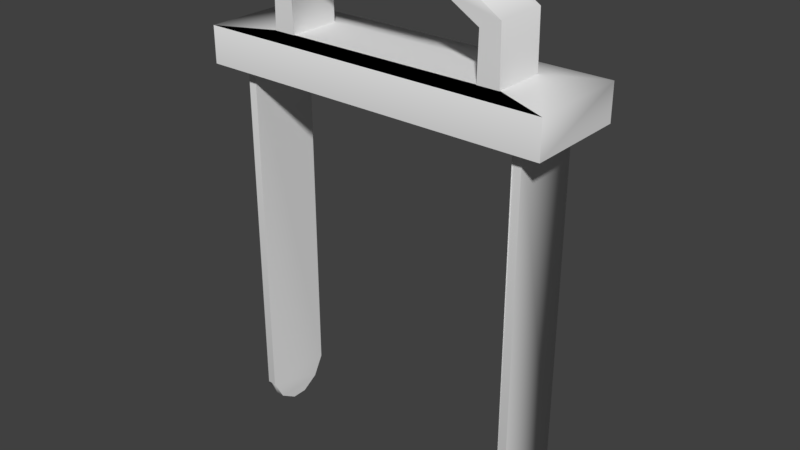# Source: Lever.Handle.blend  (saved by Blender 2.93.20; exported with 4.5.12 LTS)
import bpy
from mathutils import Matrix  # noqa: F401  (used for matrix-valued properties, if any)

bpy.ops.wm.read_factory_settings(use_empty=True)
scene = bpy.context.scene
scene.name = 'Scene'

# ---- collections
col_collection_1 = bpy.data.collections.new('Collection 1'); scene.collection.children.link(col_collection_1)

# ---- materials (node trees are filled in below, after node groups)
mat_002 = bpy.data.materials.new('.002')
mat_002.alpha_threshold = 0.0
mat_002.use_transparent_shadow = False
mat_002.specular_color = (0.0, 0.0, 0.0)
mat_002.roughness = 0.5
mat_000 = bpy.data.materials.new('.000')
mat_000.alpha_threshold = 0.0
mat_000.use_transparent_shadow = False
mat_000.specular_color = (0.0, 0.0, 0.0)
mat_000.roughness = 0.5

# ---- material node trees

# ---- world
world_world = bpy.data.worlds.new('World'); scene.world = world_world
world_world.color = (0.05088, 0.05088, 0.05088)
world_world.use_sun_shadow = False
world_world.sun_shadow_jitter_overblur = 0.0
world_world.cycles.sampling_method = 'MANUAL'

# ---- meshes
me_0016 = bpy.data.meshes.new('.0016')
me_0016.from_pydata([(0.8943, -0.2653, 1.953), (0.8943, -0.2653, 1.769), (-0.8943, -0.2653, 1.769), (-0.8943, -0.2653, 1.953), (0.6149, -0.137, 1.953), (0.503, -0.137, 1.953), (-0.5029, -0.137, 1.953), (0.7631, -0.1863, 1.833), (0.7186, -0.1863, -0.003943), (0.7186, -0.1841, 1.833), (-0.6151, -0.137, 1.953), (0.7631, -0.1863, -0.003943), (0.7631, -0.1289, -0.1068), (0.7186, -0.1289, -0.1068), (-0.7631, -0.1289, -0.1068), (-0.7631, -0.1863, -0.003943), (-0.7186, -0.1289, -0.1068), (-0.7186, -0.1863, -0.003943), (-0.7631, -0.1863, 1.833), (-0.7186, -0.1841, 1.833)], [], [(0, 2, 1), (3, 2, 0), (4, 3, 0), (5, 3, 4), (6, 3, 5), (7, 9, 8), (6, 10, 3), (11, 13, 12), (14, 16, 15), (7, 8, 11), (11, 8, 13), (16, 17, 15), (15, 17, 18), (17, 19, 18)])
me_0016.polygons.foreach_set('use_smooth', [True] * 14)
_uv = me_0016.uv_layers.new(name='UV0')
_uv.uv.foreach_set('vector', [0.04021, 0.06346, 0.2619, 0.04062, 0.04021, 0.04062, 0.2619, 0.06346, 0.2619, 0.04062, 0.04021, 0.06346, 0.07484, 0.0791, 0.2619, 0.06346, 0.04021, 0.06346, 0.0887, 0.0791, 0.2619, 0.06346, 0.07484, 0.0791, 0.2134, 0.0791, 0.2619, 0.06346, 0.0887, 0.0791, 0.7768, 0.008356, 0.7645, 0.008356, 0.7645, 0.519, 0.2134, 0.0791, 0.2273, 0.0791, 0.2619, 0.06346, 0.7768, 0.519, 0.7645, 0.5475, 0.7768, 0.5475, 0.7768, 0.5475, 0.7645, 0.5475, 0.7768, 0.519, 0.7768, 0.008356, 0.7645, 0.519, 0.7768, 0.519, 0.7768, 0.519, 0.7645, 0.519, 0.7645, 0.5475, 0.7645, 0.5475, 0.7645, 0.519, 0.7768, 0.519, 0.7768, 0.519, 0.7645, 0.519, 0.7768, 0.008356, 0.7645, 0.519, 0.7645, 0.008356, 0.7768, 0.008356])
me_0016.materials.append(mat_002)
me_0016.use_remesh_preserve_volume = False
me_0016.use_remesh_preserve_attributes = False
me_0016.use_mirror_vertex_groups = False
me_0016.update()
me_0007 = bpy.data.meshes.new('.0007')
me_0007.from_pydata([(-0.7631, 0.173, -0.003943), (-0.7631, -0.1863, 1.833), (-0.7631, -0.1863, -0.003943), (0.7631, 0.173, -0.003943), (0.7631, -0.1863, -0.003943), (0.7631, -0.1863, 1.833), (-0.8943, -0.2653, 1.769), (0.8943, -0.2653, 1.769), (0.8943, 0.252, 1.769), (-0.8943, 0.252, 1.769), (-0.8943, 0.252, 1.769), (0.8943, 0.252, 1.769), (0.8943, 0.252, 1.953), (-0.8943, 0.252, 1.953), (-0.6151, -0.1413, 1.953), (-0.8943, -0.2653, 1.953), (-0.5029, -0.1413, 1.953), (0.503, -0.1413, 1.953), (0.6149, -0.1413, 1.953), (0.8943, -0.2653, 1.953), (0.8943, -0.2653, 1.769), (0.8943, 0.252, 1.769), (-0.8943, 0.252, 1.769), (-0.5029, 0.1259, 1.953), (0.503, 0.1259, 1.953), (0.6149, 0.1259, 1.953), (0.6149, -0.1413, 1.953), (0.503, -0.1413, 1.953), (0.5079, -0.1413, 2.187), (0.503, -0.1413, 1.953), (0.5079, 0.1259, 2.187), (0.5079, -0.1413, 2.187), (-0.6151, 0.1259, 1.953), (-0.5029, 0.1259, 1.953), (-0.5084, 0.1259, 2.186), (-0.6095, 0.1259, 2.234), (-0.5029, 0.1259, 1.953), (-0.5084, -0.1413, 2.186), (-0.5084, 0.1259, 2.186), (-0.6151, -0.1413, 1.953), (-0.6151, 0.1259, 1.953), (-0.6095, 0.1259, 2.234), (0.5079, 0.1259, 2.187), (0.6101, 0.1259, 2.233), (0.3575, 0.1259, 2.393), (0.6101, 0.1259, 2.233), (0.6101, -0.1413, 2.233), (0.3575, -0.1413, 2.393), (-0.5084, -0.1413, 2.186), (-0.6095, -0.1413, 2.234), (-0.3577, -0.1413, 2.393), (-0.6095, -0.1413, 2.234), (-0.3577, 0.1259, 2.393), (0.3139, -0.1413, 2.304), (0.3139, 0.1259, 2.304), (-0.3137, 0.1259, 2.304), (-0.3137, -0.1413, 2.304), (0.3139, 0.1259, 2.304), (-0.3137, -0.1413, 2.304), (-0.8943, -0.2653, 1.769), (-0.7186, -0.1863, -0.003943), (-0.7631, -0.1332, -0.1068), (-0.7631, 0.1178, -0.1068), (-0.7631, -0.1332, -0.1068), (-0.7186, -0.1332, -0.1068), (-0.7186, 0.173, 1.833), (-0.7186, 0.173, -0.003943), (-0.7186, -0.1885, 1.833), (-0.7186, -0.04753, -0.1608), (-0.7631, -0.04753, -0.1608), (-0.7186, 0.1178, -0.1068), (-0.7186, -0.1332, -0.1068), (0.7186, 0.173, 1.833), (0.7186, 0.173, -0.003943), (0.7631, 0.173, 1.833), (0.7186, -0.1885, 1.833), (0.7186, -0.1863, -0.003943), (0.7186, 0.173, -0.003943), (-0.6151, 0.1259, 1.953), (-0.6151, -0.1413, 1.953), (-0.5029, -0.1413, 1.953), (0.6149, 0.1259, 1.953), (0.503, 0.1259, 1.953), (0.6149, 0.1259, 1.953), (0.503, 0.1259, 1.953), (-0.5029, -0.1413, 1.953), (0.6149, -0.1413, 1.953), (0.6101, -0.1413, 2.233), (0.7631, -0.1332, -0.1068), (0.7631, 0.1178, -0.1068), (0.7631, -0.1332, -0.1068), (0.7186, -0.1332, -0.1068), (-0.7631, 0.173, 1.833), (0.7186, 0.173, 1.833), (0.7186, -0.04753, -0.1608), (0.7631, -0.04753, -0.1608), (0.7186, 0.1178, -0.1068), (0.7186, -0.1332, -0.1068), (-0.3137, 0.1259, 2.304), (0.3139, -0.1413, 2.304), (0.7186, 0.03209, -0.1608), (0.7631, 0.03209, -0.1608), (0.7631, 0.1178, -0.1068), (0.7186, 0.1178, -0.1068), (0.7631, 0.1178, -0.1068), (-0.7186, 0.03209, -0.1608), (-0.7631, 0.1178, -0.1068), (-0.7631, 0.03209, -0.1608), (-0.7186, 0.03209, -0.1608), (-0.7186, 0.1178, -0.1068), (-0.7186, 0.1178, -0.1068), (-0.7631, 0.1178, -0.1068), (0.7186, 0.1178, -0.1068), (0.7186, 0.03209, -0.1608), (-0.7631, -0.04753, -0.1608), (-0.7186, 0.173, -0.003943), (0.7631, -0.04753, -0.1608), (-0.7186, -0.04753, -0.1608), (-0.7631, 0.03209, -0.1608), (-0.7186, 0.173, 1.833), (0.7631, 0.03209, -0.1608), (0.7186, -0.04753, -0.1608)], [], [(0, 2, 1), (3, 5, 4), (6, 8, 7), (6, 9, 8), (10, 12, 11), (10, 13, 12), (13, 15, 14), (15, 16, 14), (15, 17, 16), (15, 18, 17), (15, 19, 18), (20, 21, 12), (15, 13, 22), (16, 24, 23), (16, 17, 24), (25, 19, 12), (25, 18, 19), (26, 28, 27), (29, 31, 30), (32, 34, 33), (32, 35, 34), (36, 38, 37), (39, 41, 40), (42, 44, 43), (45, 47, 46), (45, 44, 47), (48, 50, 49), (51, 52, 41), (51, 50, 52), (53, 55, 54), (53, 56, 55), (57, 52, 44), (47, 50, 58), (13, 25, 12), (13, 24, 25), (13, 23, 24), (59, 15, 22), (60, 2, 61), (62, 63, 2), (64, 60, 61), (65, 67, 66), (68, 64, 69), (70, 60, 71), (72, 74, 73), (75, 77, 76), (60, 66, 67), (44, 52, 50), (44, 50, 47), (5, 3, 74), (78, 23, 13), (78, 13, 14), (79, 80, 49), (39, 51, 41), (81, 82, 43), (83, 45, 46), (84, 29, 30), (82, 42, 43), (85, 36, 37), (80, 48, 49), (20, 12, 19), (86, 83, 46), (26, 87, 28), (76, 88, 4), (89, 4, 90), (91, 88, 76), (92, 0, 1), (93, 77, 75), (94, 95, 91), (96, 97, 76), (34, 35, 98), (38, 55, 56), (28, 87, 99), (31, 53, 54), (37, 38, 56), (48, 58, 50), (30, 31, 54), (42, 57, 44), (98, 35, 52), (98, 52, 57), (99, 87, 47), (99, 47, 58), (3, 4, 89), (100, 102, 101), (96, 76, 77), (103, 3, 104), (70, 71, 105), (106, 108, 107), (109, 108, 106), (0, 62, 2), (110, 111, 0), (70, 66, 60), (112, 102, 100), (96, 113, 97), (69, 64, 61), (114, 63, 62), (73, 74, 3), (73, 3, 103), (115, 110, 0), (115, 0, 92), (88, 91, 95), (90, 116, 89), (105, 71, 117), (108, 68, 107), (114, 62, 118), (69, 107, 68), (119, 115, 92), (95, 94, 101), (116, 120, 89), (100, 101, 94), (113, 121, 97)])
me_0007.polygons.foreach_set('use_smooth', [True] * 110)
_uv = me_0007.uv_layers.new(name='UV0')
_uv.uv.foreach_set('vector', [0.7768, 0.519, 0.8773, 0.519, 0.8773, 0.008356, 0.7768, 0.519, 0.8773, 0.008356, 0.8773, 0.519, 0.2619, 0.1507, 0.04021, 0.2151, 0.04021, 0.1507, 0.2619, 0.1507, 0.2619, 0.2151, 0.04021, 0.2151, 0.2619, 0.04062, 0.04021, 0.06346, 0.04021, 0.04062, 0.2619, 0.04062, 0.2619, 0.06346, 0.04021, 0.06346, 0.2619, 0.06346, 0.2619, 0.1278, 0.2273, 0.1122, 0.2619, 0.1278, 0.2134, 0.1122, 0.2273, 0.1122, 0.2619, 0.1278, 0.0887, 0.1122, 0.2134, 0.1122, 0.2619, 0.1278, 0.07484, 0.1122, 0.0887, 0.1122, 0.2619, 0.1278, 0.04021, 0.1278, 0.07484, 0.1122, 0.01737, 0.1278, 0.01737, 0.06346, 0.04021, 0.06346, 0.2619, 0.1278, 0.2619, 0.06346, 0.2847, 0.06346, 0.2134, 0.1122, 0.0887, 0.0791, 0.2134, 0.0791, 0.2134, 0.1122, 0.0887, 0.1122, 0.0887, 0.0791, 0.07484, 0.0791, 0.04021, 0.1278, 0.04021, 0.06346, 0.07484, 0.0791, 0.07484, 0.1122, 0.04021, 0.1278, 0.2393, 0.2248, 0.2234, 0.2597, 0.2226, 0.2248, 0.02234, 0.4197, 0.06393, 0.4197, 0.06393, 0.4671, 0.05601, 0.3957, 0.0719, 0.361, 0.07273, 0.3957, 0.05601, 0.3957, 0.05684, 0.3538, 0.0719, 0.361, 0.2731, 0.4671, 0.2318, 0.4671, 0.2318, 0.4197, 0.02054, 0.29, 0.05812, 0.33, 0.0208, 0.3299, 0.2234, 0.3608, 0.2009, 0.3301, 0.2386, 0.354, 0.2394, 0.3301, 0.2009, 0.2903, 0.2394, 0.2903, 0.2394, 0.3301, 0.2009, 0.3301, 0.2009, 0.2903, 0.0719, 0.2594, 0.09437, 0.2903, 0.05684, 0.2667, 0.05822, 0.2902, 0.09437, 0.3301, 0.05812, 0.33, 0.05822, 0.2902, 0.09437, 0.2903, 0.09437, 0.3301, 0.09303, 0.4197, 0.2045, 0.4671, 0.09303, 0.4671, 0.09303, 0.4197, 0.2045, 0.4197, 0.2045, 0.4671, 0.1944, 0.3434, 0.09437, 0.3301, 0.2009, 0.3301, 0.2009, 0.2903, 0.09437, 0.2903, 0.1009, 0.277, 0.2619, 0.06346, 0.07484, 0.0791, 0.04021, 0.06346, 0.2619, 0.06346, 0.0887, 0.0791, 0.07484, 0.0791, 0.2619, 0.06346, 0.2134, 0.0791, 0.0887, 0.0791, 0.2847, 0.1278, 0.2619, 0.1278, 0.2847, 0.06346, 0.8897, 0.519, 0.8773, 0.519, 0.8773, 0.5475, 0.7922, 0.5475, 0.8619, 0.5475, 0.8773, 0.519, 0.8897, 0.5475, 0.8897, 0.519, 0.8773, 0.5475, 0.9901, 0.008356, 0.8897, 0.008356, 0.9901, 0.519, 0.8897, 0.5714, 0.8897, 0.5475, 0.8773, 0.5714, 0.9748, 0.5475, 0.8897, 0.519, 0.905, 0.5475, 0.7645, 0.008356, 0.7768, 0.008356, 0.7645, 0.519, 0.8897, 0.008356, 0.9901, 0.519, 0.8897, 0.519, 0.8897, 0.519, 0.9901, 0.519, 0.8897, 0.008356, 0.2009, 0.3301, 0.09437, 0.3301, 0.09437, 0.2903, 0.2009, 0.3301, 0.09437, 0.2903, 0.2009, 0.2903, 0.8773, 0.008356, 0.7768, 0.519, 0.7768, 0.008356, 0.2273, 0.0791, 0.2134, 0.0791, 0.2619, 0.06346, 0.2273, 0.0791, 0.2619, 0.06346, 0.2273, 0.1122, 0.05601, 0.2248, 0.07273, 0.2248, 0.05684, 0.2667, 0.02054, 0.29, 0.05822, 0.2902, 0.05812, 0.33, 0.2393, 0.3957, 0.2226, 0.3957, 0.2386, 0.354, 0.2811, 0.3301, 0.2394, 0.3301, 0.2394, 0.2903, 0.02234, 0.4671, 0.02234, 0.4197, 0.06393, 0.4671, 0.2226, 0.3957, 0.2234, 0.3608, 0.2386, 0.354, 0.2731, 0.4197, 0.2731, 0.4671, 0.2318, 0.4197, 0.07273, 0.2248, 0.0719, 0.2594, 0.05684, 0.2667, 0.01737, 0.1278, 0.04021, 0.06346, 0.04021, 0.1278, 0.2811, 0.2903, 0.2811, 0.3301, 0.2394, 0.2903, 0.2393, 0.2248, 0.2386, 0.2664, 0.2234, 0.2597, 0.8897, 0.519, 0.8773, 0.5475, 0.8773, 0.519, 0.7922, 0.5475, 0.8773, 0.519, 0.8619, 0.5475, 0.8897, 0.5475, 0.8773, 0.5475, 0.8897, 0.519, 0.7768, 0.008356, 0.7768, 0.519, 0.8773, 0.008356, 0.9901, 0.008356, 0.9901, 0.519, 0.8897, 0.008356, 0.8897, 0.5714, 0.8773, 0.5714, 0.8897, 0.5475, 0.9748, 0.5475, 0.905, 0.5475, 0.8897, 0.519, 0.0719, 0.361, 0.05684, 0.3538, 0.1009, 0.3434, 0.2318, 0.4671, 0.2045, 0.4671, 0.2045, 0.4197, 0.2234, 0.2597, 0.2386, 0.2664, 0.1944, 0.277, 0.06393, 0.4197, 0.09303, 0.4197, 0.09303, 0.4671, 0.2318, 0.4197, 0.2318, 0.4671, 0.2045, 0.4197, 0.0719, 0.2594, 0.1009, 0.277, 0.09437, 0.2903, 0.06393, 0.4671, 0.06393, 0.4197, 0.09303, 0.4671, 0.2234, 0.3608, 0.1944, 0.3434, 0.2009, 0.3301, 0.1009, 0.3434, 0.05684, 0.3538, 0.09437, 0.3301, 0.1009, 0.3434, 0.09437, 0.3301, 0.1944, 0.3434, 0.1944, 0.277, 0.2386, 0.2664, 0.2009, 0.2903, 0.1944, 0.277, 0.2009, 0.2903, 0.1009, 0.277, 0.7768, 0.519, 0.8773, 0.519, 0.7922, 0.5475, 0.8897, 0.5935, 0.8773, 0.6173, 0.8773, 0.5935, 0.9748, 0.5475, 0.8897, 0.519, 0.9901, 0.519, 0.7645, 0.5475, 0.7768, 0.519, 0.7768, 0.5475, 0.9748, 0.5475, 0.905, 0.5475, 0.951, 0.5626, 0.8773, 0.6173, 0.8897, 0.5935, 0.8773, 0.5935, 0.8897, 0.6173, 0.8897, 0.5935, 0.8773, 0.6173, 0.7768, 0.519, 0.7922, 0.5475, 0.8773, 0.519, 0.7645, 0.5475, 0.7768, 0.5475, 0.7768, 0.519, 0.9748, 0.5475, 0.9901, 0.519, 0.8897, 0.519, 0.8897, 0.6173, 0.8773, 0.6173, 0.8897, 0.5935, 0.9748, 0.5475, 0.951, 0.5626, 0.905, 0.5475, 0.8773, 0.5714, 0.8897, 0.5475, 0.8773, 0.5475, 0.8381, 0.5626, 0.8619, 0.5475, 0.7922, 0.5475, 0.7645, 0.519, 0.7768, 0.008356, 0.7768, 0.519, 0.7645, 0.519, 0.7768, 0.519, 0.7645, 0.5475, 0.7645, 0.519, 0.7645, 0.5475, 0.7768, 0.519, 0.7645, 0.519, 0.7768, 0.519, 0.7768, 0.008356, 0.8773, 0.5475, 0.8897, 0.5475, 0.8773, 0.5714, 0.8619, 0.5475, 0.8381, 0.5626, 0.7922, 0.5475, 0.951, 0.5626, 0.905, 0.5475, 0.9288, 0.5626, 0.8897, 0.5935, 0.8897, 0.5714, 0.8773, 0.5935, 0.8381, 0.5626, 0.7922, 0.5475, 0.816, 0.5626, 0.8773, 0.5714, 0.8773, 0.5935, 0.8897, 0.5714, 0.7645, 0.008356, 0.7645, 0.519, 0.7768, 0.008356, 0.8773, 0.5714, 0.8897, 0.5714, 0.8773, 0.5935, 0.8381, 0.5626, 0.816, 0.5626, 0.7922, 0.5475, 0.8897, 0.5935, 0.8773, 0.5935, 0.8897, 0.5714, 0.951, 0.5626, 0.9288, 0.5626, 0.905, 0.5475])
me_0007.materials.append(mat_000)
me_0007.use_remesh_preserve_volume = False
me_0007.use_remesh_preserve_attributes = False
me_0007.use_mirror_vertex_groups = False
me_0007.update()

# ---- objects
ob_0003 = bpy.data.objects.new('.0003', None)
ob_0014 = bpy.data.objects.new('.0014', me_0016)
ob_0005 = bpy.data.objects.new('.0005', me_0007)

# ---- transforms, parenting, visibility, modifiers, constraints
ob_0003.location = (0.0, 0.0, 0.0)
ob_0003.empty_image_offset = (0.0, 0.0)
ob_0003.lineart.crease_threshold = 0.0
ob_0014.parent = ob_0003
ob_0014.location = (0.0, 0.0, 0.0)
ob_0014.rotation_euler = (1.192e-07, -0.0, 0.0)
ob_0014.lineart.crease_threshold = 0.0
_vg = ob_0014.vertex_groups.new(name='.0016')
ob_0005.parent = ob_0003
ob_0005.location = (0.0, 0.0, 0.0)
ob_0005.rotation_euler = (1.192e-07, -0.0, 0.0)
ob_0005.lineart.crease_threshold = 0.0
_vg = ob_0005.vertex_groups.new(name='.0007')

# ---- collection membership
col_collection_1.objects.link(ob_0003)
col_collection_1.objects.link(ob_0014)
col_collection_1.objects.link(ob_0005)

# ---- scene / render settings (as saved in the file)
scene.frame_start = 1; scene.frame_end = 30; scene.frame_set(0)
scene.render.engine = 'BLENDER_EEVEE_NEXT'
scene.render.resolution_percentage = 50
scene.render.fps = 1
scene.render.dither_intensity = 0.0
scene.cycles.use_denoising = False
scene.cycles.samples = 128
scene.cycles.sampling_pattern = 'TABULATED_SOBOL'
scene.cycles.use_adaptive_sampling = False
scene.cycles.use_light_tree = False
scene.cycles.blur_glossy = 0.0
scene.cycles.sample_clamp_indirect = 0.0
scene.view_settings.view_transform = 'Standard'
bpy.context.view_layer.update()

# ---- added for rendering (the .blend has no active camera and no usable light): camera, sun
cam_auto = bpy.data.cameras.new('AutoCamera')
cam_auto.lens = 50.0
cam_auto.sensor_width = 36.0
cam_auto.clip_end = 1000.0
ob_auto_camera = bpy.data.objects.new('AutoCamera', cam_auto)
scene.collection.objects.link(ob_auto_camera)
ob_auto_camera.location = (2.92426, -3.51575, 3.45552)
ob_auto_camera.rotation_euler = (1.09748, -7.21219e-08, 0.694738)
scene.camera = ob_auto_camera
light_auto_sun = bpy.data.lights.new('AutoSun', 'SUN')
light_auto_sun.energy = 3.0
light_auto_sun.angle = 0.0523599
ob_auto_sun = bpy.data.objects.new('AutoSun', light_auto_sun)
scene.collection.objects.link(ob_auto_sun)
ob_auto_sun.rotation_euler = (0.872665, 0.174533, 0.523599)
bpy.context.view_layer.update()
